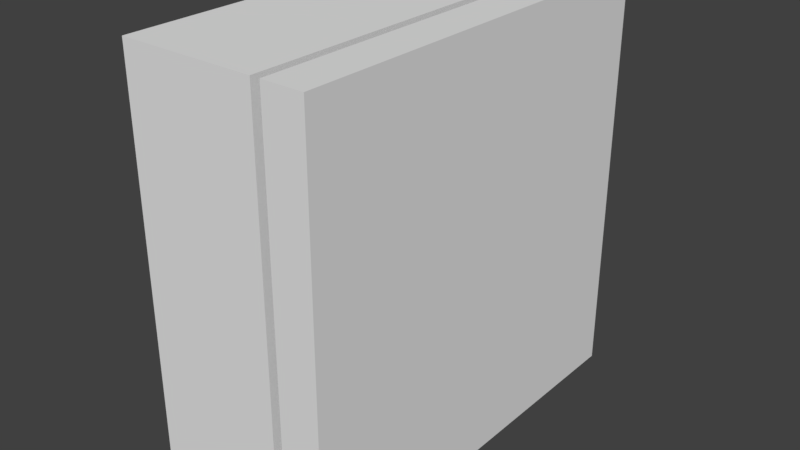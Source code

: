 # Source: electric-fusebox.blend  (saved by Blender 2.79.0; exported with 4.5.12 LTS)
import bpy
from mathutils import Matrix  # noqa: F401  (used for matrix-valued properties, if any)

bpy.ops.wm.read_factory_settings(use_empty=True)
scene = bpy.context.scene
scene.name = 'Scene'

# ---- collections
col_collection_2 = bpy.data.collections.new('Collection 2'); scene.collection.children.link(col_collection_2)

# ---- world
world_world = bpy.data.worlds.new('World'); scene.world = world_world
world_world.color = (0.05088, 0.05088, 0.05088)
world_world.use_sun_shadow = False
world_world.sun_shadow_jitter_overblur = 0.0
world_world.cycles.sampling_method = 'MANUAL'

# ---- meshes
me_cube_001 = bpy.data.meshes.new('Cube.001')
me_cube_001.from_pydata([(0.448, -1.0, -1.0), (0.448, -1.0, 1.0), (0.448, 1.0, -1.0), (0.448, 1.0, 1.0), (0.2517, 1.0, -1.0), (0.2517, 1.0, 1.0), (0.2517, -1.0, -1.0), (0.2517, -1.0, 1.0)], [], [(4, 5, 3, 2), (2, 3, 1, 0), (4, 2, 0, 6), (3, 5, 7, 1), (0, 1, 7, 6)])
me_cube_001.use_remesh_preserve_volume = False
me_cube_001.use_remesh_preserve_attributes = False
me_cube_001.use_mirror_vertex_groups = False
me_cube_001.update()
me_cube = bpy.data.meshes.new('Cube')
me_cube.from_pydata([(-0.4023, -1.0, -1.0), (-0.4023, -1.0, 1.0), (-0.4023, 1.0, -1.0), (-0.4023, 1.0, 1.0), (0.2517, 1.0, -1.0), (0.2517, 1.0, 1.0), (0.2517, -1.0, -1.0), (0.2517, -1.0, 1.0)], [], [(0, 1, 3, 2), (6, 7, 1, 0), (5, 3, 1, 7), (2, 4, 6, 0), (2, 3, 5, 4)])
me_cube.use_remesh_preserve_volume = False
me_cube.use_remesh_preserve_attributes = False
me_cube.use_mirror_vertex_groups = False
me_cube.update()
me_cube_002 = bpy.data.meshes.new('Cube.002')
me_cube_002.from_pydata([(-1.0, -1.0, 0.004861), (-1.0, -1.0, 1.85), (-1.0, 1.0, 0.004861), (-1.0, 1.0, 1.85), (1.0, -1.0, 0.004861), (1.0, -1.0, 1.85), (1.0, 1.0, 0.004861), (1.0, 1.0, 1.85), (-1.0, 0.6, 0.004861), (-1.0, -0.6, 0.004861), (1.0, -0.6, 0.004861), (1.0, 0.6, 0.004861), (-1.0, -1.0, 1.45), (-1.0, 1.0, 1.45), (1.0, 1.0, 1.45), (1.0, -1.0, 1.45), (1.0, 0.6, 1.45), (1.0, -0.6, 1.45), (-1.0, -0.6, 1.45), (-1.0, 0.6, 1.45)], [], [(13, 3, 7, 14), (15, 5, 1, 12), (9, 10, 4, 0), (7, 5, 15, 17, 16, 14), (2, 6, 11, 8), (1, 3, 13, 19, 18, 12), (3, 1, 5, 7), (0, 4, 15, 12), (14, 6, 2, 13), (15, 4, 10, 17), (0, 12, 18, 9), (13, 2, 8, 19), (16, 11, 6, 14), (10, 9, 18, 17), (16, 17, 18, 19), (8, 11, 16, 19)])
me_cube_002.use_remesh_preserve_volume = False
me_cube_002.use_remesh_preserve_attributes = False
me_cube_002.use_mirror_vertex_groups = False
me_cube_002.update()

# ---- objects
ob_cube_001 = bpy.data.objects.new('Cube.001', me_cube_001)
ob_cube = bpy.data.objects.new('Cube', me_cube)
ob_cube_002 = bpy.data.objects.new('Cube.002', me_cube_002)

# ---- transforms, parenting, visibility, modifiers, constraints
ob_cube_001.location = (-0.029, 0.0, 0.0)
ob_cube_001.scale = (0.3057, 0.3057, 0.3057)
ob_cube_001.lineart.crease_threshold = 0.0
ob_cube.location = (-0.04288, 0.0, 0.0)
ob_cube.scale = (0.3057, 0.3057, 0.3057)
ob_cube.lineart.crease_threshold = 0.0
_m = ob_cube.modifiers.new('Solidify', 'SOLIDIFY')
_m.thickness = 0.1
_m.nonmanifold_thickness_mode = 'FIXED'
_m.nonmanifold_merge_threshold = 0.0003
ob_cube_002.parent = ob_cube
ob_cube_002.matrix_parent_inverse = Matrix(((7.369, 0.0, 0.0, -8.563), (0.0, 7.369, 0.0, -1.86), (4.768e-07, 0.0, 7.369, -8.282), (0.0, 0.0, 0.0, 1.0)))
ob_cube_002.location = (1.121, 0.3235, 1.182)
ob_cube_002.rotation_euler = (0.0, 0.986, 0.0)
ob_cube_002.scale = (0.01164, 0.0208, 0.0208)
ob_cube_002.lineart.crease_threshold = 0.0

# ---- collection membership
col_collection_2.objects.link(ob_cube_001)
col_collection_2.objects.link(ob_cube)
col_collection_2.objects.link(ob_cube_002)

# ---- scene / render settings (as saved in the file)
scene.frame_start = 1; scene.frame_end = 250; scene.frame_set(1)
scene.render.engine = 'CYCLES'
scene.render.resolution_percentage = 50
scene.render.dither_intensity = 0.0
scene.cycles.use_denoising = False
scene.cycles.samples = 128
scene.cycles.sampling_pattern = 'TABULATED_SOBOL'
scene.cycles.use_adaptive_sampling = False
scene.cycles.use_light_tree = False
scene.cycles.blur_glossy = 0.0
scene.cycles.sample_clamp_indirect = 0.0
scene.view_settings.view_transform = 'Standard'
bpy.context.view_layer.update()

# ---- added for rendering (the .blend has no active camera and no usable light): camera, sun
cam_auto = bpy.data.cameras.new('AutoCamera')
cam_auto.lens = 50.0
cam_auto.sensor_width = 36.0
cam_auto.clip_end = 1000.0
ob_auto_camera = bpy.data.objects.new('AutoCamera', cam_auto)
scene.collection.objects.link(ob_auto_camera)
ob_auto_camera.location = (0.810124, -1.0069, 0.671264)
ob_auto_camera.rotation_euler = (1.09748, -7.21219e-08, 0.694738)
scene.camera = ob_auto_camera
light_auto_sun = bpy.data.lights.new('AutoSun', 'SUN')
light_auto_sun.energy = 3.0
light_auto_sun.angle = 0.0523599
ob_auto_sun = bpy.data.objects.new('AutoSun', light_auto_sun)
scene.collection.objects.link(ob_auto_sun)
ob_auto_sun.rotation_euler = (0.872665, 0.174533, 0.523599)
bpy.context.view_layer.update()
